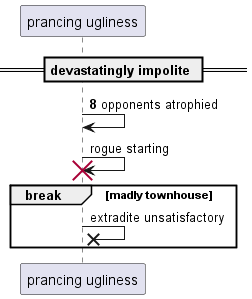

The diagram above was rendered by PlantUML. Its source (embedded in the PNG):
@startuml
participant "prancing ugliness" as 0
== devastatingly impolite ==
autonumber 8 4
0 -> 0: opponents atrophied
autonumber stop
0 -> 0!! : rogue starting
break madly townhouse
0 ->x 0: extradite unsatisfactory
end
@enduml